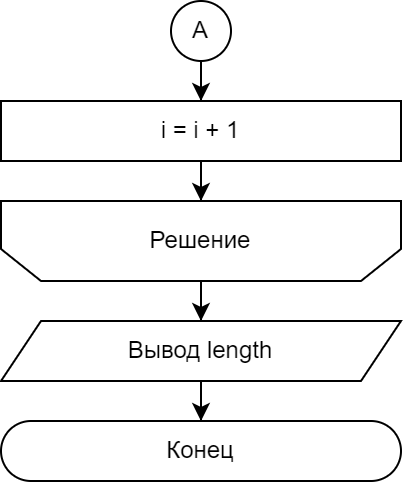

The diagram above was exported from draw.io. Its source (the exported page's mxGraphModel, read from the mxfile embedded in the PNG):
<mxGraphModel dx="1304" dy="804" grid="1" gridSize="10" guides="1" tooltips="1" connect="1" arrows="1" fold="1" page="1" pageScale="1" pageWidth="827" pageHeight="1169" math="0" shadow="0">
  <root>
    <mxCell id="0" />
    <mxCell id="1" parent="0" />
    <mxCell id="2" style="edgeStyle=orthogonalEdgeStyle;rounded=0;orthogonalLoop=1;jettySize=auto;html=1;" edge="1" source="3" target="5" parent="1">
      <mxGeometry relative="1" as="geometry" />
    </mxCell>
    <mxCell id="3" value="i = i + 1" style="rounded=0;whiteSpace=wrap;html=1;" vertex="1" parent="1">
      <mxGeometry x="3320" y="1070" width="200" height="30" as="geometry" />
    </mxCell>
    <mxCell id="4" style="edgeStyle=orthogonalEdgeStyle;rounded=0;orthogonalLoop=1;jettySize=auto;html=1;" edge="1" source="5" target="7" parent="1">
      <mxGeometry relative="1" as="geometry" />
    </mxCell>
    <mxCell id="5" value="Решение" style="shape=loopLimit;whiteSpace=wrap;html=1;direction=west;" vertex="1" parent="1">
      <mxGeometry x="3320" y="1120" width="200" height="40" as="geometry" />
    </mxCell>
    <mxCell id="6" style="edgeStyle=orthogonalEdgeStyle;rounded=0;orthogonalLoop=1;jettySize=auto;html=1;" edge="1" source="7" target="8" parent="1">
      <mxGeometry relative="1" as="geometry" />
    </mxCell>
    <mxCell id="7" value="Вывод length" style="shape=parallelogram;perimeter=parallelogramPerimeter;whiteSpace=wrap;html=1;fixedSize=1;" vertex="1" parent="1">
      <mxGeometry x="3320" y="1180" width="200" height="30" as="geometry" />
    </mxCell>
    <mxCell id="8" value="Конец" style="rounded=1;whiteSpace=wrap;html=1;arcSize=50;" vertex="1" parent="1">
      <mxGeometry x="3320" y="1230" width="200" height="30" as="geometry" />
    </mxCell>
    <mxCell id="9" style="edgeStyle=orthogonalEdgeStyle;rounded=0;orthogonalLoop=1;jettySize=auto;html=1;" edge="1" source="10" target="3" parent="1">
      <mxGeometry relative="1" as="geometry" />
    </mxCell>
    <mxCell id="10" value="А" style="ellipse;whiteSpace=wrap;html=1;aspect=fixed;" vertex="1" parent="1">
      <mxGeometry x="3405" y="1020" width="30" height="30" as="geometry" />
    </mxCell>
  </root>
</mxGraphModel>